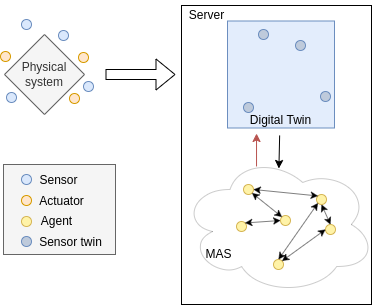

The diagram above was exported from draw.io. Its source (the exported page's mxGraphModel, read from the mxfile embedded in the PNG):
<mxGraphModel dx="762" dy="592" grid="1" gridSize="10" guides="1" tooltips="1" connect="1" arrows="1" fold="1" page="1" pageScale="1" pageWidth="827" pageHeight="1169" math="0" shadow="0">
  <root>
    <mxCell id="0" />
    <mxCell id="1" parent="0" />
    <mxCell id="2" value="" style="rounded=0;whiteSpace=wrap;html=1;fillColor=#f5f5f5;fontColor=#333333;strokeColor=#666666;" vertex="1" parent="1">
      <mxGeometry x="258" y="330" width="112" height="90" as="geometry" />
    </mxCell>
    <mxCell id="3" value="" style="rounded=0;whiteSpace=wrap;html=1;" vertex="1" parent="1">
      <mxGeometry x="436" y="171" width="190" height="299" as="geometry" />
    </mxCell>
    <mxCell id="4" value="" style="whiteSpace=wrap;html=1;aspect=fixed;fillColor=#E3EDFC;strokeColor=#6c8ebf;" vertex="1" parent="1">
      <mxGeometry x="482" y="186.5" width="107" height="107" as="geometry" />
    </mxCell>
    <mxCell id="5" value="Physical&lt;br&gt;system" style="rhombus;whiteSpace=wrap;html=1;fillColor=#f5f5f5;fontColor=#333333;strokeColor=#666666;" vertex="1" parent="1">
      <mxGeometry x="259" y="200" width="80" height="80" as="geometry" />
    </mxCell>
    <mxCell id="6" value="" style="ellipse;whiteSpace=wrap;html=1;aspect=fixed;fillColor=#dae8fc;strokeColor=#6c8ebf;" vertex="1" parent="1">
      <mxGeometry x="338" y="247" width="10" height="10" as="geometry" />
    </mxCell>
    <mxCell id="7" value="" style="ellipse;whiteSpace=wrap;html=1;aspect=fixed;fillColor=#dae8fc;strokeColor=#6c8ebf;" vertex="1" parent="1">
      <mxGeometry x="261" y="258" width="10" height="10" as="geometry" />
    </mxCell>
    <mxCell id="8" value="" style="ellipse;whiteSpace=wrap;html=1;aspect=fixed;fillColor=#dae8fc;strokeColor=#6c8ebf;" vertex="1" parent="1">
      <mxGeometry x="276" y="185" width="10" height="10" as="geometry" />
    </mxCell>
    <mxCell id="9" value="" style="ellipse;whiteSpace=wrap;html=1;aspect=fixed;fillColor=#dae8fc;strokeColor=#6c8ebf;" vertex="1" parent="1">
      <mxGeometry x="313" y="196" width="10" height="10" as="geometry" />
    </mxCell>
    <mxCell id="10" value="" style="ellipse;whiteSpace=wrap;html=1;aspect=fixed;fillColor=#ffe6cc;strokeColor=#d79b00;" vertex="1" parent="1">
      <mxGeometry x="324" y="259" width="10" height="10" as="geometry" />
    </mxCell>
    <mxCell id="11" value="" style="ellipse;whiteSpace=wrap;html=1;aspect=fixed;fillColor=#ffe6cc;strokeColor=#d79b00;" vertex="1" parent="1">
      <mxGeometry x="255" y="217" width="10" height="10" as="geometry" />
    </mxCell>
    <mxCell id="12" value="" style="ellipse;whiteSpace=wrap;html=1;aspect=fixed;fillColor=#ffe6cc;strokeColor=#d79b00;" vertex="1" parent="1">
      <mxGeometry x="333" y="218" width="10" height="10" as="geometry" />
    </mxCell>
    <mxCell id="13" value="" style="ellipse;whiteSpace=wrap;html=1;aspect=fixed;fillColor=#dae8fc;strokeColor=#6c8ebf;" vertex="1" parent="1">
      <mxGeometry x="276" y="340" width="10" height="10" as="geometry" />
    </mxCell>
    <mxCell id="14" value="Sensor" style="text;html=1;align=center;verticalAlign=middle;resizable=0;points=[];autosize=1;strokeColor=none;fillColor=none;" vertex="1" parent="1">
      <mxGeometry x="283" y="331" width="60" height="30" as="geometry" />
    </mxCell>
    <mxCell id="15" value="" style="ellipse;whiteSpace=wrap;html=1;aspect=fixed;fillColor=#ffe6cc;strokeColor=#d79b00;" vertex="1" parent="1">
      <mxGeometry x="276" y="361" width="10" height="10" as="geometry" />
    </mxCell>
    <mxCell id="16" value="Actuator" style="text;html=1;align=center;verticalAlign=middle;resizable=0;points=[];autosize=1;strokeColor=none;fillColor=none;" vertex="1" parent="1">
      <mxGeometry x="281" y="352" width="70" height="30" as="geometry" />
    </mxCell>
    <mxCell id="17" value="" style="shape=flexArrow;endArrow=classic;html=1;rounded=0;" edge="1" parent="1">
      <mxGeometry width="50" height="50" relative="1" as="geometry">
        <mxPoint x="360" y="240" as="sourcePoint" />
        <mxPoint x="430" y="240" as="targetPoint" />
      </mxGeometry>
    </mxCell>
    <mxCell id="18" value="Server" style="text;html=1;align=center;verticalAlign=middle;resizable=0;points=[];autosize=1;strokeColor=none;fillColor=none;" vertex="1" parent="1">
      <mxGeometry x="431" y="166" width="60" height="30" as="geometry" />
    </mxCell>
    <mxCell id="19" value="" style="ellipse;whiteSpace=wrap;html=1;aspect=fixed;fillColor=#BECADB;strokeColor=#6c8ebf;" vertex="1" parent="1">
      <mxGeometry x="276" y="402" width="10" height="10" as="geometry" />
    </mxCell>
    <mxCell id="20" value="Sensor twin" style="text;html=1;align=center;verticalAlign=middle;resizable=0;points=[];autosize=1;strokeColor=none;fillColor=none;" vertex="1" parent="1">
      <mxGeometry x="280" y="393" width="90" height="30" as="geometry" />
    </mxCell>
    <mxCell id="21" value="" style="ellipse;whiteSpace=wrap;html=1;aspect=fixed;fillColor=#BECADB;strokeColor=#6c8ebf;" vertex="1" parent="1">
      <mxGeometry x="575" y="257" width="10" height="10" as="geometry" />
    </mxCell>
    <mxCell id="22" value="" style="ellipse;whiteSpace=wrap;html=1;aspect=fixed;fillColor=#BECADB;strokeColor=#6c8ebf;" vertex="1" parent="1">
      <mxGeometry x="498" y="268" width="10" height="10" as="geometry" />
    </mxCell>
    <mxCell id="23" value="" style="ellipse;whiteSpace=wrap;html=1;aspect=fixed;fillColor=#BECADB;strokeColor=#6c8ebf;" vertex="1" parent="1">
      <mxGeometry x="513" y="195" width="10" height="10" as="geometry" />
    </mxCell>
    <mxCell id="24" value="" style="ellipse;whiteSpace=wrap;html=1;aspect=fixed;fillColor=#BECADB;strokeColor=#6c8ebf;" vertex="1" parent="1">
      <mxGeometry x="550" y="206" width="10" height="10" as="geometry" />
    </mxCell>
    <mxCell id="25" value="Digital Twin" style="text;html=1;align=center;verticalAlign=middle;resizable=0;points=[];autosize=1;strokeColor=none;fillColor=none;" vertex="1" parent="1">
      <mxGeometry x="494.5" y="271" width="80" height="30" as="geometry" />
    </mxCell>
    <mxCell id="26" value="" style="ellipse;shape=cloud;whiteSpace=wrap;html=1;fillColor=none;strokeWidth=0.2;" vertex="1" parent="1">
      <mxGeometry x="436" y="320" width="194" height="140" as="geometry" />
    </mxCell>
    <mxCell id="27" value="" style="endArrow=classic;html=1;rounded=0;entryX=0.502;entryY=0.1;entryDx=0;entryDy=0;entryPerimeter=0;" edge="1" source="25" target="26" parent="1">
      <mxGeometry width="50" height="50" relative="1" as="geometry">
        <mxPoint x="270" y="370" as="sourcePoint" />
        <mxPoint x="430" y="340" as="targetPoint" />
      </mxGeometry>
    </mxCell>
    <mxCell id="28" value="" style="ellipse;whiteSpace=wrap;html=1;aspect=fixed;fillColor=#FFF3A8;strokeColor=#d6b656;" vertex="1" parent="1">
      <mxGeometry x="276" y="382" width="10" height="10" as="geometry" />
    </mxCell>
    <mxCell id="29" value="Agent" style="text;html=1;align=center;verticalAlign=middle;resizable=0;points=[];autosize=1;strokeColor=none;fillColor=none;" vertex="1" parent="1">
      <mxGeometry x="286" y="372" width="50" height="30" as="geometry" />
    </mxCell>
    <mxCell id="30" value="" style="ellipse;whiteSpace=wrap;html=1;aspect=fixed;fillColor=#FFF3A8;strokeColor=#d6b656;" vertex="1" parent="1">
      <mxGeometry x="498" y="350" width="10" height="10" as="geometry" />
    </mxCell>
    <mxCell id="31" value="" style="ellipse;whiteSpace=wrap;html=1;aspect=fixed;fillColor=#FFF3A8;strokeColor=#d6b656;" vertex="1" parent="1">
      <mxGeometry x="491" y="387" width="10" height="10" as="geometry" />
    </mxCell>
    <mxCell id="32" value="" style="ellipse;whiteSpace=wrap;html=1;aspect=fixed;fillColor=#FFF3A8;strokeColor=#d6b656;" vertex="1" parent="1">
      <mxGeometry x="535" y="381" width="10" height="10" as="geometry" />
    </mxCell>
    <mxCell id="33" value="" style="ellipse;whiteSpace=wrap;html=1;aspect=fixed;fillColor=#FFF3A8;strokeColor=#d6b656;" vertex="1" parent="1">
      <mxGeometry x="528" y="425" width="10" height="10" as="geometry" />
    </mxCell>
    <mxCell id="34" value="" style="ellipse;whiteSpace=wrap;html=1;aspect=fixed;fillColor=#FFF3A8;strokeColor=#d6b656;" vertex="1" parent="1">
      <mxGeometry x="580" y="390" width="10" height="10" as="geometry" />
    </mxCell>
    <mxCell id="35" value="" style="ellipse;whiteSpace=wrap;html=1;aspect=fixed;fillColor=#FFF3A8;strokeColor=#d6b656;" vertex="1" parent="1">
      <mxGeometry x="571" y="360" width="10" height="10" as="geometry" />
    </mxCell>
    <mxCell id="36" value="" style="endArrow=classic;startArrow=classic;html=1;rounded=0;entryX=0;entryY=0;entryDx=0;entryDy=0;exitX=1;exitY=0.5;exitDx=0;exitDy=0;strokeWidth=0.5;" edge="1" source="30" target="35" parent="1">
      <mxGeometry width="50" height="50" relative="1" as="geometry">
        <mxPoint x="330" y="400" as="sourcePoint" />
        <mxPoint x="380" y="350" as="targetPoint" />
      </mxGeometry>
    </mxCell>
    <mxCell id="37" value="" style="endArrow=classic;startArrow=classic;html=1;rounded=0;entryX=0;entryY=0.5;entryDx=0;entryDy=0;exitX=1;exitY=0;exitDx=0;exitDy=0;strokeWidth=0.5;" edge="1" source="31" target="32" parent="1">
      <mxGeometry width="50" height="50" relative="1" as="geometry">
        <mxPoint x="518" y="365" as="sourcePoint" />
        <mxPoint x="582.4644660940671" y="371.46446609406723" as="targetPoint" />
      </mxGeometry>
    </mxCell>
    <mxCell id="38" value="" style="endArrow=classic;startArrow=classic;html=1;rounded=0;entryX=0;entryY=0.5;entryDx=0;entryDy=0;exitX=1;exitY=0;exitDx=0;exitDy=0;strokeWidth=0.5;" edge="1" source="33" target="34" parent="1">
      <mxGeometry width="50" height="50" relative="1" as="geometry">
        <mxPoint x="509.53553390590946" y="398.4644660940903" as="sourcePoint" />
        <mxPoint x="545" y="396" as="targetPoint" />
      </mxGeometry>
    </mxCell>
    <mxCell id="39" value="" style="endArrow=classic;startArrow=classic;html=1;rounded=0;entryX=0;entryY=1;entryDx=0;entryDy=0;exitX=0.5;exitY=0;exitDx=0;exitDy=0;strokeWidth=0.5;" edge="1" source="33" target="35" parent="1">
      <mxGeometry width="50" height="50" relative="1" as="geometry">
        <mxPoint x="546.5355339059561" y="436.4644660940437" as="sourcePoint" />
        <mxPoint x="590.0000000000164" y="405" as="targetPoint" />
      </mxGeometry>
    </mxCell>
    <mxCell id="40" value="" style="endArrow=classic;startArrow=classic;html=1;rounded=0;entryX=0.5;entryY=1;entryDx=0;entryDy=0;exitX=0.5;exitY=0;exitDx=0;exitDy=0;strokeWidth=0.5;" edge="1" source="34" target="35" parent="1">
      <mxGeometry width="50" height="50" relative="1" as="geometry">
        <mxPoint x="543" y="435" as="sourcePoint" />
        <mxPoint x="582.4644660940671" y="378.5355339059329" as="targetPoint" />
      </mxGeometry>
    </mxCell>
    <mxCell id="41" value="" style="endArrow=classic;startArrow=classic;html=1;rounded=0;entryX=1;entryY=1;entryDx=0;entryDy=0;exitX=0;exitY=0;exitDx=0;exitDy=0;strokeWidth=0.5;" edge="1" source="32" target="30" parent="1">
      <mxGeometry width="50" height="50" relative="1" as="geometry">
        <mxPoint x="595" y="400" as="sourcePoint" />
        <mxPoint x="586" y="380" as="targetPoint" />
      </mxGeometry>
    </mxCell>
    <mxCell id="42" value="MAS" style="text;html=1;align=center;verticalAlign=middle;resizable=0;points=[];autosize=1;strokeColor=none;fillColor=none;" vertex="1" parent="1">
      <mxGeometry x="448" y="405" width="50" height="30" as="geometry" />
    </mxCell>
    <mxCell id="43" value="" style="endArrow=classic;html=1;rounded=0;fillColor=#f8cecc;strokeColor=#b85450;entryX=0.281;entryY=1.1;entryDx=0;entryDy=0;entryPerimeter=0;exitX=0.361;exitY=0.121;exitDx=0;exitDy=0;exitPerimeter=0;" edge="1" parent="1">
      <mxGeometry width="50" height="50" relative="1" as="geometry">
        <mxPoint x="511.0340000000001" y="331.94000000000005" as="sourcePoint" />
        <mxPoint x="511.03" y="299" as="targetPoint" />
      </mxGeometry>
    </mxCell>
  </root>
</mxGraphModel>